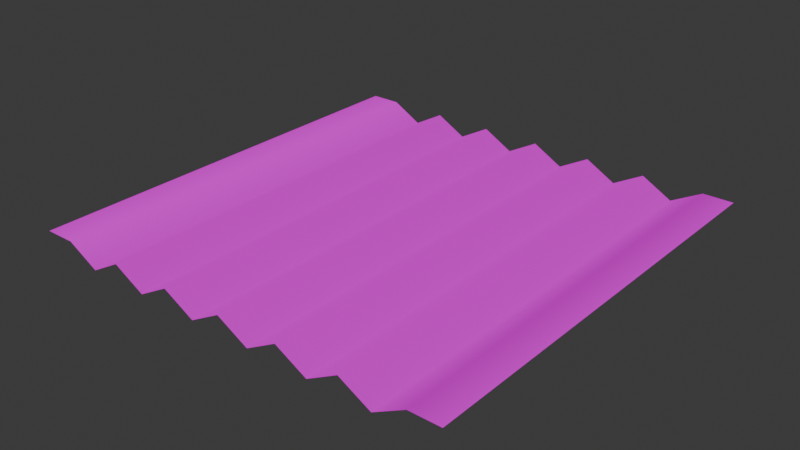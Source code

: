 # Source: Slate.blend  (saved by Blender 4.5.88; exported with 4.5.12 LTS)
import bpy
from mathutils import Matrix  # noqa: F401  (used for matrix-valued properties, if any)

bpy.ops.wm.read_factory_settings(use_empty=True)
scene = bpy.context.scene
scene.name = 'Scene'

# ---- collections
col_collection = bpy.data.collections.new('Collection'); scene.collection.children.link(col_collection)

# ---- images (referenced by path relative to the original .blend; pixels are not part of the script)
import os
ASSET_DIR = os.environ.get("B2B_ASSET_DIR", "")  # directory of the original .blend (textures are referenced by path, not embedded)
HERE = os.path.dirname(os.path.abspath(__file__))  # packed textures are extracted next to this script under _unpacked/

def load_image(name, relpath, width, height, colorspace="sRGB"):
    """Load a texture the original file referenced (path relative to the .blend, or extracted next to this script)."""
    p = next((c for c in (os.path.join(HERE, relpath), os.path.join(ASSET_DIR, relpath)) if relpath and os.path.exists(c)), "")
    if p:
        img = bpy.data.images.load(p, check_existing=True)
        img.name = name
    else:  # same state as the original file: an image datablock whose file is absent (Cycles renders it pink)
        img = bpy.data.images.new(name, width, height)
        img.source = "FILE"
        img.filepath = "//" + (relpath or name)
    img.colorspace_settings.name = colorspace
    return img
img_slate_png = load_image('slate.png', 'slate.png', 1024, 1024, 'sRGB')

# ---- materials (node trees are filled in below, after node groups)
mat_slate = bpy.data.materials.new('slate')

# ---- material node trees
mat_slate.use_nodes = True; mat_slate.node_tree.nodes.clear()
_N = mat_slate.node_tree.nodes; _L = mat_slate.node_tree.links
n0 = _N.new('ShaderNodeOutputMaterial'); n0.name = 'Material Output'; n0.location = (200, 100)
n1 = _N.new('ShaderNodeTexImage'); n1.name = 'Image Texture'; n1.location = (-393, 89)
n1.image = img_slate_png
n1.interpolation = 'Closest'
n2 = _N.new('ShaderNodeBsdfPrincipled'); n2.name = 'Principled BSDF'; n2.location = (-80, 196)
n2.inputs[2].default_value = 0.0
n2.inputs[3].default_value = 1.0
_L.new(n2.outputs[0], n0.inputs[0])
_L.new(n1.outputs[0], n2.inputs[0])
_L.new(n1.outputs[1], n2.inputs[4])
n0.is_active_output = True

# ---- world
world_world = bpy.data.worlds.new('World'); scene.world = world_world
world_world.use_nodes = True; world_world.node_tree.nodes.clear()
_N = world_world.node_tree.nodes; _L = world_world.node_tree.links
n0 = _N.new('ShaderNodeOutputWorld'); n0.name = 'World Output'; n0.location = (200, 100)
n1 = _N.new('ShaderNodeBackground'); n1.name = 'Background'; n1.location = (-200, 100)
n1.inputs[0].default_value = (0.05088, 0.05088, 0.05088, 1.0)
_L.new(n1.outputs[0], n0.inputs[0])
n0.is_active_output = True
world_world.color = (0.05088, 0.05088, 0.05088)
world_world.sun_shadow_jitter_overblur = 0.0

# ---- meshes
me_plane = bpy.data.meshes.new('Plane')
me_plane.from_pydata([(-1.0, 4.371e-08, 1.0), (1.0, 4.371e-08, 1.0), (-1.0, -4.371e-08, -1.0), (1.0, -4.371e-08, -1.0), (-0.7143, -0.07878, 1.0), (-0.4286, -0.07878, 1.0), (-0.1429, -0.07878, 1.0), (0.1429, -0.07878, 1.0), (0.4286, -0.07878, 1.0), (0.7143, -0.07878, 1.0), (0.7143, -0.07878, -1.0), (0.4286, -0.07878, -1.0), (0.1429, -0.07878, -1.0), (-0.1429, -0.07878, -1.0), (-0.4286, -0.07878, -1.0), (-0.7143, -0.07878, -1.0), (-0.5714, 4.371e-08, 1.0), (-0.5714, -4.371e-08, -1.0), (-0.2855, 4.371e-08, 1.0), (-0.2855, -4.371e-08, -1.0), (0.0, 4.371e-08, 1.0), (0.0, -4.371e-08, -1.0), (0.2857, 4.371e-08, 1.0), (0.2857, -4.371e-08, -1.0), (0.5714, 4.371e-08, 1.0), (0.5714, -4.371e-08, -1.0), (0.8592, 4.371e-08, 1.0), (0.8592, -4.371e-08, -1.0), (-0.8571, -4.371e-08, -1.0), (-0.8571, 4.371e-08, 1.0)], [], [(26, 1, 3, 27), (29, 4, 15, 28), (16, 5, 14, 17), (18, 6, 13, 19), (20, 7, 12, 21), (22, 8, 11, 23), (24, 9, 10, 25), (4, 16, 17, 15), (5, 18, 19, 14), (6, 20, 21, 13), (7, 22, 23, 12), (8, 24, 25, 11), (9, 26, 27, 10), (0, 29, 28, 2)])
me_plane.polygons.foreach_set('use_smooth', [True] * 14)
_uv = me_plane.uv_layers.new(name='UVMap')
_uv.uv.foreach_set('vector', [0.5921, 0.2684, 0.6369, 0.2684, 0.6369, 1.005, 0.5921, 1.005, 0.04615, 0.2684, 0.09159, 0.2684, 0.09159, 1.005, 0.04615, 1.005, 0.137, 0.2684, 0.1825, 0.2684, 0.1825, 1.005, 0.137, 1.005, 0.228, 0.2684, 0.2734, 0.2684, 0.2734, 1.005, 0.228, 1.005, 0.3188, 0.2684, 0.3642, 0.2684, 0.3642, 1.005, 0.3188, 1.005, 0.4097, 0.2684, 0.4551, 0.2684, 0.4551, 1.005, 0.4097, 1.005, 0.5006, 0.2684, 0.546, 0.2684, 0.546, 1.005, 0.5006, 1.005, 0.09159, 0.2684, 0.137, 0.2684, 0.137, 1.005, 0.09159, 1.005, 0.1825, 0.2684, 0.228, 0.2684, 0.228, 1.005, 0.1825, 1.005, 0.2734, 0.2684, 0.3188, 0.2684, 0.3188, 1.005, 0.2734, 1.005, 0.3642, 0.2684, 0.4097, 0.2684, 0.4097, 1.005, 0.3642, 1.005, 0.4551, 0.2684, 0.5006, 0.2684, 0.5006, 1.005, 0.4551, 1.005, 0.546, 0.2684, 0.5921, 0.2684, 0.5921, 1.005, 0.546, 1.005, 0.0007105, 0.2684, 0.04615, 0.2684, 0.04615, 1.005, 0.0007105, 1.005])
me_plane.materials.append(mat_slate)
me_plane.update()

# ---- objects
ob_plane = bpy.data.objects.new('Plane', me_plane)

# ---- transforms, parenting, visibility, modifiers, constraints
ob_plane.location = (0.0, 0.0, 0.0)
ob_plane.rotation_euler = (1.571, 0.0, 0.0)

# ---- collection membership
col_collection.objects.link(ob_plane)

# ---- scene / render settings (as saved in the file)
scene.frame_start = 1; scene.frame_end = 250; scene.frame_set(1)
scene.render.engine = 'BLENDER_EEVEE_NEXT'
bpy.context.view_layer.update()

# ---- added for rendering (the .blend has no active camera and no usable light): camera, sun
cam_auto = bpy.data.cameras.new('AutoCamera')
cam_auto.lens = 50.0
cam_auto.sensor_width = 36.0
cam_auto.clip_end = 1000.0
ob_auto_camera = bpy.data.objects.new('AutoCamera', cam_auto)
scene.collection.objects.link(ob_auto_camera)
ob_auto_camera.location = (2.61795, -3.14153, 2.05497)
ob_auto_camera.rotation_euler = (1.09748, -7.21219e-08, 0.694738)
scene.camera = ob_auto_camera
light_auto_sun = bpy.data.lights.new('AutoSun', 'SUN')
light_auto_sun.energy = 3.0
light_auto_sun.angle = 0.0523599
ob_auto_sun = bpy.data.objects.new('AutoSun', light_auto_sun)
scene.collection.objects.link(ob_auto_sun)
ob_auto_sun.rotation_euler = (0.872665, 0.174533, 0.523599)
bpy.context.view_layer.update()
